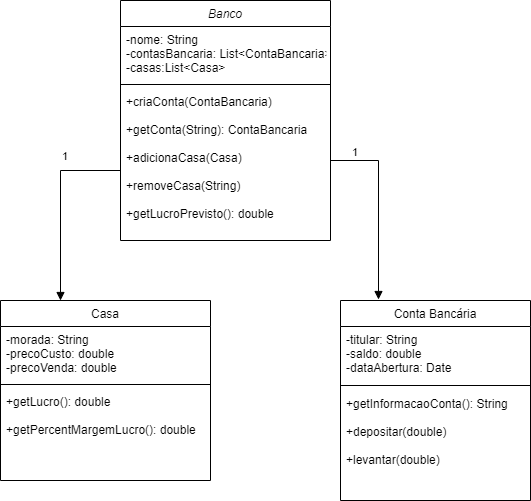

The diagram above was exported from draw.io. Its source (the exported page's mxGraphModel, read from the mxfile embedded in the PNG):
<mxGraphModel dx="619" dy="494" grid="1" gridSize="10" guides="1" tooltips="1" connect="1" arrows="1" fold="1" page="1" pageScale="1" pageWidth="827" pageHeight="1169" math="0" shadow="0">
  <root>
    <mxCell id="WIyWlLk6GJQsqaUBKTNV-0" />
    <mxCell id="WIyWlLk6GJQsqaUBKTNV-1" parent="WIyWlLk6GJQsqaUBKTNV-0" />
    <mxCell id="zkfFHV4jXpPFQw0GAbJ--0" value="Banco" style="swimlane;fontStyle=2;align=center;verticalAlign=top;childLayout=stackLayout;horizontal=1;startSize=26;horizontalStack=0;resizeParent=1;resizeLast=0;collapsible=1;marginBottom=0;rounded=0;shadow=0;strokeWidth=1;" parent="WIyWlLk6GJQsqaUBKTNV-1" vertex="1">
      <mxGeometry x="240" y="60" width="210" height="240" as="geometry">
        <mxRectangle x="230" y="140" width="160" height="26" as="alternateBounds" />
      </mxGeometry>
    </mxCell>
    <mxCell id="zkfFHV4jXpPFQw0GAbJ--3" value="-nome: String&#10;-contasBancaria: List&lt;ContaBancaria&gt;&#10;-casas:List&lt;Casa&gt;" style="text;align=left;verticalAlign=top;spacingLeft=4;spacingRight=4;overflow=hidden;rotatable=0;points=[[0,0.5],[1,0.5]];portConstraint=eastwest;rounded=0;shadow=0;html=0;" parent="zkfFHV4jXpPFQw0GAbJ--0" vertex="1">
      <mxGeometry y="26" width="210" height="54" as="geometry" />
    </mxCell>
    <mxCell id="zkfFHV4jXpPFQw0GAbJ--4" value="" style="line;html=1;strokeWidth=1;align=left;verticalAlign=middle;spacingTop=-1;spacingLeft=3;spacingRight=3;rotatable=0;labelPosition=right;points=[];portConstraint=eastwest;" parent="zkfFHV4jXpPFQw0GAbJ--0" vertex="1">
      <mxGeometry y="80" width="210" height="8" as="geometry" />
    </mxCell>
    <mxCell id="zkfFHV4jXpPFQw0GAbJ--5" value="+criaConta(ContaBancaria)&#10;&#10;+getConta(String): ContaBancaria&#10;&#10;+adicionaCasa(Casa)&#10;&#10;+removeCasa(String)&#10;&#10;+getLucroPrevisto(): double&#10;" style="text;align=left;verticalAlign=top;spacingLeft=4;spacingRight=4;overflow=hidden;rotatable=0;points=[[0,0.5],[1,0.5]];portConstraint=eastwest;" parent="zkfFHV4jXpPFQw0GAbJ--0" vertex="1">
      <mxGeometry y="88" width="210" height="152" as="geometry" />
    </mxCell>
    <mxCell id="zkfFHV4jXpPFQw0GAbJ--6" value="Casa" style="swimlane;fontStyle=0;align=center;verticalAlign=top;childLayout=stackLayout;horizontal=1;startSize=26;horizontalStack=0;resizeParent=1;resizeLast=0;collapsible=1;marginBottom=0;rounded=0;shadow=0;strokeWidth=1;" parent="WIyWlLk6GJQsqaUBKTNV-1" vertex="1">
      <mxGeometry x="120" y="360" width="210" height="180" as="geometry">
        <mxRectangle x="130" y="380" width="160" height="26" as="alternateBounds" />
      </mxGeometry>
    </mxCell>
    <mxCell id="zkfFHV4jXpPFQw0GAbJ--7" value="-morada: String&#10;-precoCusto: double&#10;-precoVenda: double&#10;" style="text;align=left;verticalAlign=top;spacingLeft=4;spacingRight=4;overflow=hidden;rotatable=0;points=[[0,0.5],[1,0.5]];portConstraint=eastwest;" parent="zkfFHV4jXpPFQw0GAbJ--6" vertex="1">
      <mxGeometry y="26" width="210" height="54" as="geometry" />
    </mxCell>
    <mxCell id="zkfFHV4jXpPFQw0GAbJ--9" value="" style="line;html=1;strokeWidth=1;align=left;verticalAlign=middle;spacingTop=-1;spacingLeft=3;spacingRight=3;rotatable=0;labelPosition=right;points=[];portConstraint=eastwest;" parent="zkfFHV4jXpPFQw0GAbJ--6" vertex="1">
      <mxGeometry y="80" width="210" height="8" as="geometry" />
    </mxCell>
    <mxCell id="LEviBDt22Jsfi1jF4wlx-9" value="+getLucro(): double&#10;&#10;+getPercentMargemLucro(): double" style="text;align=left;verticalAlign=top;spacingLeft=4;spacingRight=4;overflow=hidden;rotatable=0;points=[[0,0.5],[1,0.5]];portConstraint=eastwest;" vertex="1" parent="zkfFHV4jXpPFQw0GAbJ--6">
      <mxGeometry y="88" width="210" height="92" as="geometry" />
    </mxCell>
    <mxCell id="zkfFHV4jXpPFQw0GAbJ--13" value="Conta Bancária" style="swimlane;fontStyle=0;align=center;verticalAlign=top;childLayout=stackLayout;horizontal=1;startSize=26;horizontalStack=0;resizeParent=1;resizeLast=0;collapsible=1;marginBottom=0;rounded=0;shadow=0;strokeWidth=1;" parent="WIyWlLk6GJQsqaUBKTNV-1" vertex="1">
      <mxGeometry x="460" y="360" width="190" height="200" as="geometry">
        <mxRectangle x="340" y="380" width="170" height="26" as="alternateBounds" />
      </mxGeometry>
    </mxCell>
    <mxCell id="zkfFHV4jXpPFQw0GAbJ--14" value="-titular: String&#10;-saldo: double&#10;-dataAbertura: Date" style="text;align=left;verticalAlign=top;spacingLeft=4;spacingRight=4;overflow=hidden;rotatable=0;points=[[0,0.5],[1,0.5]];portConstraint=eastwest;" parent="zkfFHV4jXpPFQw0GAbJ--13" vertex="1">
      <mxGeometry y="26" width="190" height="54" as="geometry" />
    </mxCell>
    <mxCell id="zkfFHV4jXpPFQw0GAbJ--15" value="" style="line;html=1;strokeWidth=1;align=left;verticalAlign=middle;spacingTop=-1;spacingLeft=3;spacingRight=3;rotatable=0;labelPosition=right;points=[];portConstraint=eastwest;" parent="zkfFHV4jXpPFQw0GAbJ--13" vertex="1">
      <mxGeometry y="80" width="190" height="10" as="geometry" />
    </mxCell>
    <mxCell id="LEviBDt22Jsfi1jF4wlx-8" value="+getInformacaoConta(): String&#10;&#10;+depositar(double)&#10;&#10;+levantar(double)" style="text;align=left;verticalAlign=top;spacingLeft=4;spacingRight=4;overflow=hidden;rotatable=0;points=[[0,0.5],[1,0.5]];portConstraint=eastwest;" vertex="1" parent="zkfFHV4jXpPFQw0GAbJ--13">
      <mxGeometry y="90" width="190" height="100" as="geometry" />
    </mxCell>
    <mxCell id="LEviBDt22Jsfi1jF4wlx-4" value="" style="endArrow=block;endFill=1;html=1;edgeStyle=orthogonalEdgeStyle;align=left;verticalAlign=top;rounded=0;entryX=0.2;entryY=-0.005;entryDx=0;entryDy=0;entryPerimeter=0;" edge="1" parent="WIyWlLk6GJQsqaUBKTNV-1" target="zkfFHV4jXpPFQw0GAbJ--13">
      <mxGeometry x="-1" relative="1" as="geometry">
        <mxPoint x="450" y="220" as="sourcePoint" />
        <mxPoint x="500" y="310" as="targetPoint" />
      </mxGeometry>
    </mxCell>
    <mxCell id="LEviBDt22Jsfi1jF4wlx-5" value="1" style="edgeLabel;resizable=0;html=1;align=left;verticalAlign=bottom;" connectable="0" vertex="1" parent="LEviBDt22Jsfi1jF4wlx-4">
      <mxGeometry x="-1" relative="1" as="geometry">
        <mxPoint x="20" as="offset" />
      </mxGeometry>
    </mxCell>
    <mxCell id="LEviBDt22Jsfi1jF4wlx-6" value="" style="endArrow=block;endFill=1;html=1;edgeStyle=orthogonalEdgeStyle;align=left;verticalAlign=top;rounded=0;exitX=0;exitY=0.5;exitDx=0;exitDy=0;" edge="1" parent="WIyWlLk6GJQsqaUBKTNV-1" source="zkfFHV4jXpPFQw0GAbJ--5">
      <mxGeometry x="-1" y="22" relative="1" as="geometry">
        <mxPoint x="220" y="270" as="sourcePoint" />
        <mxPoint x="180" y="360" as="targetPoint" />
        <Array as="points">
          <mxPoint x="240" y="230" />
          <mxPoint x="180" y="230" />
        </Array>
        <mxPoint x="10" y="-2" as="offset" />
      </mxGeometry>
    </mxCell>
    <mxCell id="LEviBDt22Jsfi1jF4wlx-7" value="1" style="edgeLabel;resizable=0;html=1;align=left;verticalAlign=bottom;" connectable="0" vertex="1" parent="LEviBDt22Jsfi1jF4wlx-6">
      <mxGeometry x="-1" relative="1" as="geometry">
        <mxPoint x="-60" as="offset" />
      </mxGeometry>
    </mxCell>
  </root>
</mxGraphModel>